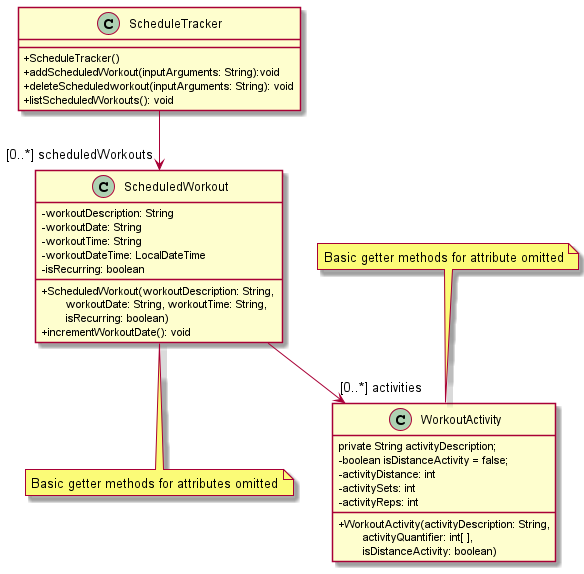

The diagram above was rendered by PlantUML. Its source (embedded in the PNG):
@startuml
'https://plantuml.com/class-diagram
skinparam classAttributeIconSize 0


class ScheduleTracker {
+ScheduleTracker()
+addScheduledWorkout(inputArguments: String):void
+deleteScheduledworkout(inputArguments: String): void
+listScheduledWorkouts(): void
}

note bottom of ScheduledWorkout : Basic getter methods for attributes omitted
class ScheduledWorkout {
-workoutDescription: String
-workoutDate: String
-workoutTime: String
-workoutDateTime: LocalDateTime
-isRecurring: boolean

+ScheduledWorkout(workoutDescription: String, \n\tworkoutDate: String, workoutTime: String, \n\tisRecurring: boolean)
+incrementWorkoutDate(): void
}

note top of WorkoutActivity : Basic getter methods for attribute omitted
class WorkoutActivity {
private String activityDescription;
    -boolean isDistanceActivity = false;
    -activityDistance: int
    -activitySets: int
    -activityReps: int

    +WorkoutActivity(activityDescription: String,
     \tactivityQuantifier: int[ ],\n\tisDistanceActivity: boolean)
}

ScheduleTracker -->  "[0..*] scheduledWorkouts" ScheduledWorkout
ScheduledWorkout -->  "\t\t\n\n\n\n[0..*] activities" WorkoutActivity


@enduml